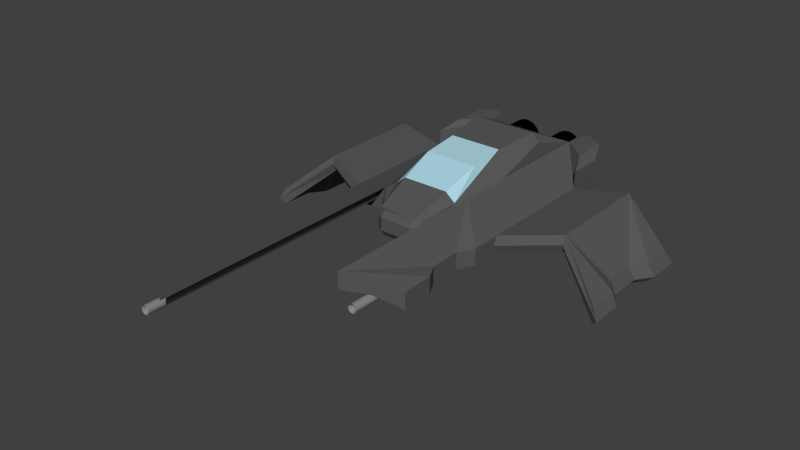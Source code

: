 # Source: StarFighter.blend  (saved by Blender 2.69.0; exported with 4.5.12 LTS)
import bpy
from mathutils import Matrix  # noqa: F401  (used for matrix-valued properties, if any)

bpy.ops.wm.read_factory_settings(use_empty=True)
scene = bpy.context.scene
scene.name = 'Scene'

# ---- collections
col_collection_1 = bpy.data.collections.new('Collection 1'); scene.collection.children.link(col_collection_1)

# ---- materials (node trees are filled in below, after node groups)
mat_coque = bpy.data.materials.new('Coque')
mat_coque.alpha_threshold = 0.0
mat_coque.use_transparent_shadow = False
mat_coque.diffuse_color = (0.1, 0.1, 0.1, 1.0)
mat_coque.roughness = 0.5
mat_coque.specular_intensity = 0.0
mat_coque.line_color = (0.0, 0.0, 0.0, 1.0)
mat_vitre = bpy.data.materials.new('Vitre')
mat_vitre.alpha_threshold = 0.0
mat_vitre.use_transparent_shadow = False
mat_vitre.diffuse_color = (0.4322, 0.6967, 0.8, 1.0)
mat_vitre.roughness = 0.5
mat_vitre.line_color = (0.0, 0.0, 0.0, 0.25)
mat_canon = bpy.data.materials.new('Canon')
mat_canon.alpha_threshold = 0.0
mat_canon.use_transparent_shadow = False
mat_canon.diffuse_color = (0.25, 0.25, 0.25, 1.0)
mat_canon.roughness = 0.5
mat_canon.specular_intensity = 0.0
mat_canon.line_color = (0.0, 0.0, 0.0, 1.0)
mat_reacteurs = bpy.data.materials.new('Reacteurs')
mat_reacteurs.alpha_threshold = 0.0
mat_reacteurs.use_transparent_shadow = False
mat_reacteurs.diffuse_color = (0.0, 0.0, 0.0, 1.0)
mat_reacteurs.roughness = 0.5
mat_reacteurs.specular_intensity = 0.0
mat_reacteurs.line_color = (0.0, 0.0, 0.0, 1.0)

# ---- material node trees

# ---- world
world_world = bpy.data.worlds.new('World'); scene.world = world_world
world_world.color = (0.05088, 0.05088, 0.05088)
world_world.use_sun_shadow = False
world_world.sun_shadow_jitter_overblur = 0.0
world_world.cycles.sampling_method = 'MANUAL'
world_world.cycles.sample_map_resolution = 256

# ---- meshes
me_cylinder = bpy.data.meshes.new('Cylinder')
me_cylinder.from_pydata([(6.0, 8.8, -48.0), (6.0, 8.8, -40.0), (6.78, 8.723, -48.0), (6.78, 8.723, -40.0), (7.531, 8.495, -48.0), (7.531, 8.495, -40.0), (8.222, 8.126, -48.0), (8.222, 8.126, -40.0), (8.828, 7.628, -48.0), (8.828, 7.628, -40.0), (9.326, 7.022, -48.0), (9.326, 7.022, -40.0), (9.696, 6.331, -48.0), (9.696, 6.331, -40.0), (9.923, 5.58, -48.0), (9.923, 5.58, -40.0), (10.0, 4.8, -48.0), (10.0, 4.8, -40.0), (9.923, 4.02, -48.0), (9.923, 4.02, -40.0), (9.696, 3.269, -48.0), (9.696, 3.269, -40.0), (9.326, 2.578, -48.0), (9.326, 2.578, -40.0), (8.828, 1.972, -48.0), (8.828, 1.972, -40.0), (8.222, 1.474, -48.0), (8.222, 1.474, -40.0), (7.531, 1.104, -48.0), (7.531, 1.104, -40.0), (6.78, 0.8768, -48.0), (6.78, 0.8768, -40.0), (6.0, 0.8, -48.0), (6.0, 0.8, -40.0), (5.22, 0.8768, -48.0), (5.22, 0.8768, -40.0), (4.469, 1.104, -48.0), (4.469, 1.104, -40.0), (3.778, 1.474, -48.0), (3.778, 1.474, -40.0), (3.172, 1.972, -48.0), (3.172, 1.972, -40.0), (2.674, 2.578, -48.0), (2.674, 2.578, -40.0), (2.304, 3.269, -48.0), (2.304, 3.269, -40.0), (2.077, 4.02, -48.0), (2.077, 4.02, -40.0), (2.0, 4.8, -48.0), (2.0, 4.8, -40.0), (2.077, 5.58, -48.0), (2.077, 5.58, -40.0), (2.304, 6.331, -48.0), (2.304, 6.331, -40.0), (2.674, 7.022, -48.0), (2.674, 7.022, -40.0), (3.172, 7.628, -48.0), (3.172, 7.628, -40.0), (3.778, 8.126, -48.0), (3.778, 8.126, -40.0), (4.469, 8.495, -48.0), (4.469, 8.495, -40.0), (5.22, 8.723, -48.0), (5.22, 8.723, -40.0), (-6.0, 8.8, -48.0), (-6.0, 8.8, -40.0), (-5.22, 8.723, -48.0), (-5.22, 8.723, -40.0), (-4.469, 8.495, -48.0), (-4.469, 8.495, -40.0), (-3.778, 8.126, -48.0), (-3.778, 8.126, -40.0), (-3.172, 7.628, -48.0), (-3.172, 7.628, -40.0), (-2.674, 7.022, -48.0), (-2.674, 7.022, -40.0), (-2.304, 6.331, -48.0), (-2.304, 6.331, -40.0), (-2.077, 5.58, -48.0), (-2.077, 5.58, -40.0), (-2.0, 4.8, -48.0), (-2.0, 4.8, -40.0), (-2.077, 4.02, -48.0), (-2.077, 4.02, -40.0), (-2.304, 3.269, -48.0), (-2.304, 3.269, -40.0), (-2.674, 2.578, -48.0), (-2.674, 2.578, -40.0), (-3.172, 1.972, -48.0), (-3.172, 1.972, -40.0), (-3.778, 1.474, -48.0), (-3.778, 1.474, -40.0), (-4.469, 1.104, -48.0), (-4.469, 1.104, -40.0), (-5.22, 0.8768, -48.0), (-5.22, 0.8768, -40.0), (-6.0, 0.8, -48.0), (-6.0, 0.8, -40.0), (-6.78, 0.8768, -48.0), (-6.78, 0.8768, -40.0), (-7.531, 1.104, -48.0), (-7.531, 1.104, -40.0), (-8.222, 1.474, -48.0), (-8.222, 1.474, -40.0), (-8.828, 1.972, -48.0), (-8.828, 1.972, -40.0), (-9.326, 2.578, -48.0), (-9.326, 2.578, -40.0), (-9.696, 3.269, -48.0), (-9.696, 3.269, -40.0), (-9.923, 4.02, -48.0), (-9.923, 4.02, -40.0), (-10.0, 4.8, -48.0), (-10.0, 4.8, -40.0), (-9.923, 5.58, -48.0), (-9.923, 5.58, -40.0), (-9.696, 6.331, -48.0), (-9.696, 6.331, -40.0), (-9.326, 7.022, -48.0), (-9.326, 7.022, -40.0), (-8.828, 7.628, -48.0), (-8.828, 7.628, -40.0), (-8.222, 8.126, -48.0), (-8.222, 8.126, -40.0), (-7.531, 8.495, -48.0), (-7.531, 8.495, -40.0), (-6.78, 8.723, -48.0), (-6.78, 8.723, -40.0), (14.64, 4.12, -1.996e-06), (14.64, 4.12, 40.0), (14.84, 4.101, -1.996e-06), (14.84, 4.101, 40.0), (15.02, 4.044, -1.996e-06), (15.02, 4.044, 40.0), (15.2, 3.951, -1.996e-06), (15.2, 3.951, 40.0), (15.35, 3.827, -1.996e-06), (15.35, 3.827, 40.0), (15.47, 3.676, -1.996e-06), (15.47, 3.676, 40.0), (15.56, 3.503, -1.996e-06), (15.56, 3.503, 40.0), (15.62, 3.315, -1.996e-06), (15.62, 3.315, 40.0), (15.64, 3.12, -1.996e-06), (15.64, 3.12, 40.0), (15.62, 2.925, -1.996e-06), (15.62, 2.925, 40.0), (15.56, 2.737, -1.996e-06), (15.56, 2.737, 40.0), (15.47, 2.564, -1.996e-06), (15.47, 2.564, 40.0), (15.35, 2.413, -1.996e-06), (15.35, 2.413, 40.0), (15.2, 2.289, -1.996e-06), (15.2, 2.289, 40.0), (15.02, 2.196, -1.996e-06), (15.02, 2.196, 40.0), (14.84, 2.139, -1.996e-06), (14.84, 2.139, 40.0), (14.64, 2.12, -1.996e-06), (14.64, 2.12, 40.0), (14.44, 2.139, -1.996e-06), (14.44, 2.139, 40.0), (14.26, 2.196, -1.996e-06), (14.26, 2.196, 40.0), (14.08, 2.289, -1.996e-06), (14.08, 2.289, 40.0), (13.93, 2.413, -1.996e-06), (13.93, 2.413, 40.0), (13.81, 2.564, -1.996e-06), (13.81, 2.564, 40.0), (13.72, 2.737, -1.996e-06), (13.72, 2.737, 40.0), (13.66, 2.925, -1.996e-06), (13.66, 2.925, 40.0), (13.64, 3.12, -1.996e-06), (13.64, 3.12, 40.0), (13.66, 3.315, -1.996e-06), (13.66, 3.315, 40.0), (13.72, 3.503, -1.996e-06), (13.72, 3.503, 40.0), (13.81, 3.676, -1.996e-06), (13.81, 3.676, 40.0), (13.93, 3.827, -1.996e-06), (13.93, 3.827, 40.0), (14.08, 3.951, -1.996e-06), (14.08, 3.951, 40.0), (14.26, 4.044, -1.996e-06), (14.26, 4.044, 40.0), (14.44, 4.101, -1.996e-06), (14.44, 4.101, 40.0), (-14.54, 4.12, -1.974e-06), (-14.64, 4.12, 65.0), (-14.34, 4.101, -1.974e-06), (-14.44, 4.101, 65.0), (-14.16, 4.044, -1.974e-06), (-14.26, 4.044, 65.0), (-13.98, 3.951, -1.974e-06), (-14.08, 3.951, 65.0), (-13.83, 3.827, -1.974e-06), (-13.93, 3.827, 65.0), (-13.71, 3.676, -1.974e-06), (-13.81, 3.676, 65.0), (-13.62, 3.503, -1.974e-06), (-13.72, 3.503, 65.0), (-13.56, 3.315, -1.974e-06), (-13.66, 3.315, 65.0), (-13.54, 3.12, -1.974e-06), (-13.64, 3.12, 65.0), (-13.56, 2.925, -1.974e-06), (-13.66, 2.925, 65.0), (-13.62, 2.737, -1.974e-06), (-13.72, 2.737, 65.0), (-13.71, 2.564, -1.974e-06), (-13.81, 2.564, 65.0), (-13.83, 2.413, -1.974e-06), (-13.93, 2.413, 65.0), (-13.98, 2.289, -1.974e-06), (-14.08, 2.289, 65.0), (-14.16, 2.196, -1.974e-06), (-14.26, 2.196, 65.0), (-14.34, 2.139, -1.974e-06), (-14.44, 2.139, 65.0), (-14.54, 2.12, -1.974e-06), (-14.64, 2.12, 65.0), (-14.74, 2.139, -1.974e-06), (-14.84, 2.139, 65.0), (-14.92, 2.196, -1.974e-06), (-15.02, 2.196, 65.0), (-15.1, 2.289, -1.974e-06), (-15.2, 2.289, 65.0), (-15.25, 2.413, -1.974e-06), (-15.35, 2.413, 65.0), (-15.37, 2.564, -1.974e-06), (-15.47, 2.564, 65.0), (-15.46, 2.737, -1.974e-06), (-15.56, 2.737, 65.0), (-15.52, 2.925, -1.974e-06), (-15.62, 2.925, 65.0), (-15.54, 3.12, -1.974e-06), (-15.64, 3.12, 65.0), (-15.52, 3.315, -1.974e-06), (-15.62, 3.315, 65.0), (-15.46, 3.503, -1.974e-06), (-15.56, 3.503, 65.0), (-15.37, 3.676, -1.974e-06), (-15.47, 3.676, 65.0), (-15.25, 3.827, -1.974e-06), (-15.35, 3.827, 65.0), (-15.1, 3.951, -1.974e-06), (-15.2, 3.951, 65.0), (-14.92, 4.044, -1.974e-06), (-15.02, 4.044, 65.0), (-14.74, 4.101, -1.974e-06), (-14.84, 4.101, 65.0), (19.2, 1.931e-05, 30.0), (-11.2, 6.0, 64.0), (-19.2, -1.931e-05, -30.0), (19.2, 4.0, 30.0), (-11.2, 10.0, 64.0), (19.2, -1.931e-05, -30.0), (11.2, -2.551e-05, -40.0), (11.2, 6.0, 40.0), (-19.2, 3.457e-05, 54.0), (19.2, 4.0, -30.0), (11.2, 10.0, -40.0), (11.2, 10.0, 40.0), (-19.2, 4.0, 54.0), (-11.2, 10.0, -1.629e-06), (-11.2, 6.0, -3.839e-06), (8.0, 8.0, -5.118e-06), (11.2, 6.0, -3.839e-06), (-6.4, 14.0, -18.0), (6.4, 14.0, -18.0), (-11.2, -2.551e-05, -40.0), (-11.2, 10.0, -40.0), (-19.2, 4.0, -30.0), (-19.2, -2.456e-05, -38.57), (19.2, -1.74e-05, -38.57), (-11.2, 10.0, -44.0), (-13.0, -1.347e-05, -46.0), (8.0, 15.0, -29.0), (-8.0, 15.0, -29.0), (5.6, 6.0, 8.0), (5.6, 5.007e-06, 8.0), (-5.6, 6.0, 8.0), (-5.6, 5.007e-06, 8.0), (-6.4, 13.0, -9.0), (6.4, 13.0, -9.0), (5.6, 10.0, 5.523e-06), (-5.6, 10.0, 7.55e-07), (10.24, 13.39, -28.1), (-8.0, 8.0, -5.118e-06), (-10.12, 12.12, -30.43), (11.2, 10.0, 7.908e-06), (19.2, 4.0, 9.362e-06), (19.2, 0.0, -9.537e-06), (32.0, 2.0, -32.0), (32.0, 6.0, -32.0), (32.0, 6.0, -6.0), (32.0, 2.0, -6.0), (43.2, -8.0, -30.0), (43.2, -4.0, -30.0), (43.2, -4.0, 1.925e-05), (43.2, -8.0, 3.497e-07), (-19.2, 4.0, -2.559e-06), (-19.2, 0.0, 0.0), (-32.0, 2.0, -32.0), (-32.0, 6.0, -32.0), (-32.0, 6.0, -6.0), (-32.0, 2.0, -6.0), (-43.2, -8.0, -30.0), (-43.2, -4.0, -30.0), (-43.2, -4.0, -2.465e-06), (-43.2, -8.0, 9.379e-08), (-15.2, 4.0, -2.559e-06), (-15.2, 4.0, 59.0), (15.2, 4.0, -7.327e-06), (15.2, 4.0, 35.0), (12.8, 0.0, -4.768e-06), (-12.8, 0.0, 0.0), (-6.0, 4.8, -45.0), (6.0, 4.8, -45.0), (14.54, 3.13, 38.0), (-14.74, 3.13, 62.0), (19.2, 2.0, -30.83), (-5.6, 1.5, 9.0), (5.6, 1.5, 9.0), (-5.6, 4.5, 9.0), (5.6, 4.5, 9.0), (-19.2, 2.0, -30.83), (19.2, 2.0, 1.0), (32.0, 4.0, -32.83), (32.0, 4.0, -5.0), (44.64, -6.68, -30.83), (44.64, -6.68, 1.0), (-19.2, 2.0, 1.0), (-32.0, 4.0, -5.0), (-44.64, -6.68, 1.0), (-32.0, 4.0, -32.83), (-44.64, -6.68, -30.83), (-19.2, 4.0, 37.0), (-19.2, 2.593e-05, 37.0), (-19.2, 4.0, 17.0), (-19.2, 8.643e-06, 17.0), (-17.5, 4.0, 33.75), (-17.5, 2.161e-05, 33.75), (-17.5, 4.0, 20.25), (-17.5, 1.296e-05, 20.25), (19.2, 4.0, 7.5), (19.2, 1.448e-05, 22.5), (19.2, 4.0, 22.5), (19.2, 4.828e-06, 7.5), (17.2, 4.0, 11.25), (17.2, 1.207e-05, 18.75), (17.2, 4.0, 18.75), (17.2, 7.242e-06, 11.25), (-19.2, 8.0, -38.57), (-17.2, 10.0, -43.57), (-17.2, 10.0, -35.0), (-19.2, 8.0, -30.0), (19.2, 8.0, -30.0), (17.2, 10.0, -43.57), (19.2, 8.0, -38.57), (17.2, 10.0, -35.0), (19.42, 1.76, 2.986), (-40.52, -4.0, -15.0), (-40.52, -8.0, -15.0), (-41.96, -6.68, -14.92), (-43.2, -4.0, -22.5), (-43.2, -8.0, -22.5), (-44.64, -6.68, -6.958), (-43.2, -4.0, -7.5), (-43.2, -8.0, -7.5), (-44.64, -6.68, -22.88), (-43.2, -4.0, -26.25), (-43.2, -8.0, -26.25), (-44.64, -6.68, -2.979), (-43.2, -4.0, -3.75), (-43.2, -8.0, -3.75), (-44.64, -6.68, -26.85), (-40.52, -4.0, -18.75), (-40.52, -8.0, -18.75), (-41.96, -6.68, -10.94), (-40.52, -4.0, -11.25), (-40.52, -8.0, -11.25), (-41.96, -6.68, -18.9), (43.2, -4.0, -7.5), (43.2, -8.0, -22.5), (44.64, -6.68, -6.958), (43.2, -4.0, -22.5), (43.2, -8.0, -7.5), (44.64, -6.68, -22.87), (40.52, -4.0, -11.25), (40.52, -8.0, -18.75), (41.96, -6.68, -10.94), (40.52, -4.0, -18.75), (40.52, -8.0, -11.25), (41.96, -6.68, -18.9), (13.0, 0.0, -46.0), (13.0, 10.0, -46.0), (11.2, -2.468e-05, -44.0), (11.2, 10.0, -44.0), (-11.2, -2.825e-05, -44.0), (-13.0, 10.0, -46.0), (-4.0, 5.007e-06, 9.0), (-4.0, 6.0, 9.0), (4.0, 4.5, 10.0), (4.0, 1.5, 10.0), (4.0, 5.007e-06, 9.0), (4.0, 6.0, 9.0), (-4.0, 4.5, 10.0), (-4.0, 1.5, 10.0), (-11.2, 6.0, 64.0)], [], [(0, 1, 3, 2), (2, 3, 5, 4), (4, 5, 7, 6), (6, 7, 9, 8), (8, 9, 11, 10), (10, 11, 13, 12), (12, 13, 15, 14), (14, 15, 17, 16), (16, 17, 19, 18), (18, 19, 21, 20), (20, 21, 23, 22), (22, 23, 25, 24), (24, 25, 27, 26), (26, 27, 29, 28), (28, 29, 31, 30), (30, 31, 33, 32), (32, 33, 35, 34), (34, 35, 37, 36), (36, 37, 39, 38), (38, 39, 41, 40), (40, 41, 43, 42), (42, 43, 45, 44), (44, 45, 47, 46), (46, 47, 49, 48), (48, 49, 51, 50), (50, 51, 53, 52), (52, 53, 55, 54), (54, 55, 57, 56), (56, 57, 59, 58), (58, 59, 61, 60), (3, 1, 63, 61, 59, 57, 55, 53, 51, 49, 47, 45, 43, 41, 39, 37, 35, 33, 31, 29, 27, 25, 23, 21, 19, 17, 15, 13, 11, 9, 7, 5), (62, 63, 1, 0), (60, 61, 63, 62), (323, 0, 2), (64, 65, 67, 66), (66, 67, 69, 68), (68, 69, 71, 70), (70, 71, 73, 72), (72, 73, 75, 74), (74, 75, 77, 76), (76, 77, 79, 78), (78, 79, 81, 80), (80, 81, 83, 82), (82, 83, 85, 84), (84, 85, 87, 86), (86, 87, 89, 88), (88, 89, 91, 90), (90, 91, 93, 92), (92, 93, 95, 94), (94, 95, 97, 96), (96, 97, 99, 98), (98, 99, 101, 100), (100, 101, 103, 102), (102, 103, 105, 104), (104, 105, 107, 106), (106, 107, 109, 108), (108, 109, 111, 110), (110, 111, 113, 112), (112, 113, 115, 114), (114, 115, 117, 116), (116, 117, 119, 118), (118, 119, 121, 120), (120, 121, 123, 122), (122, 123, 125, 124), (67, 65, 127, 125, 123, 121, 119, 117, 115, 113, 111, 109, 107, 105, 103, 101, 99, 97, 95, 93, 91, 89, 87, 85, 83, 81, 79, 77, 75, 73, 71, 69), (126, 127, 65, 64), (124, 125, 127, 126), (128, 129, 131, 130), (130, 131, 133, 132), (132, 133, 135, 134), (134, 135, 137, 136), (136, 137, 139, 138), (138, 139, 141, 140), (140, 141, 143, 142), (142, 143, 145, 144), (144, 145, 147, 146), (146, 147, 149, 148), (148, 149, 151, 150), (150, 151, 153, 152), (152, 153, 155, 154), (154, 155, 157, 156), (156, 157, 159, 158), (158, 159, 161, 160), (160, 161, 163, 162), (162, 163, 165, 164), (164, 165, 167, 166), (166, 167, 169, 168), (168, 169, 171, 170), (170, 171, 173, 172), (172, 173, 175, 174), (174, 175, 177, 176), (176, 177, 179, 178), (178, 179, 181, 180), (180, 181, 183, 182), (182, 183, 185, 184), (184, 185, 187, 186), (186, 187, 189, 188), (190, 191, 129, 128), (188, 189, 191, 190), (128, 130, 132, 134, 136, 138, 140, 142, 144, 146, 148, 150, 152, 154, 156, 158, 160, 162, 164, 166, 168, 170, 172, 174, 176, 178, 180, 182, 184, 186, 188, 190), (192, 193, 195, 194), (194, 195, 197, 196), (196, 197, 199, 198), (198, 199, 201, 200), (200, 201, 203, 202), (202, 203, 205, 204), (204, 205, 207, 206), (206, 207, 209, 208), (208, 209, 211, 210), (210, 211, 213, 212), (212, 213, 215, 214), (214, 215, 217, 216), (216, 217, 219, 218), (218, 219, 221, 220), (220, 221, 223, 222), (222, 223, 225, 224), (224, 225, 227, 226), (226, 227, 229, 228), (228, 229, 231, 230), (230, 231, 233, 232), (232, 233, 235, 234), (234, 235, 237, 236), (236, 237, 239, 238), (238, 239, 241, 240), (240, 241, 243, 242), (242, 243, 245, 244), (244, 245, 247, 246), (246, 247, 249, 248), (248, 249, 251, 250), (250, 251, 253, 252), (325, 195, 193), (254, 255, 193, 192), (252, 253, 255, 254), (192, 194, 196, 198, 200, 202, 204, 206, 208, 210, 212, 214, 216, 218, 220, 222, 224, 226, 228, 230, 232, 234, 236, 238, 240, 242, 244, 246, 248, 250, 252, 254), (260, 268, 264, 317, 257), (259, 267, 263, 319, 256), (318, 319, 263, 272), (307, 321, 270, 316), (270, 269, 260, 414), (401, 400, 402, 403), (361, 358, 278, 258, 277), (365, 266, 265, 362), (275, 404, 280, 276), (273, 274, 282, 283), (289, 288, 291, 290), (288, 289, 274, 273), (275, 287, 270), (337, 306, 310, 338), (292, 282, 274, 271), (271, 274, 289), (271, 289, 290), (271, 290, 284), (285, 272, 271), (292, 271, 272), (272, 262, 292), (292, 266, 282), (283, 276, 294), (275, 294, 276), (294, 293, 273, 283), (273, 293, 288), (270, 293, 294), (270, 275, 276, 269), (272, 295, 266, 262), (263, 267, 295, 272), (291, 288, 293), (286, 291, 293), (287, 293, 270), (409, 328, 330, 408), (282, 266, 276, 283), (265, 266, 295, 296), (297, 261, 298, 301), (326, 265, 299, 333), (332, 297, 301, 334), (265, 296, 300, 299), (333, 299, 303, 335), (334, 301, 305, 336), (307, 345, 344, 306), (269, 276, 277, 306), (373, 314, 379), (306, 277, 309, 310), (312, 308, 371, 377), (338, 310, 314, 339), (262, 272, 285), (413, 409, 408, 412), (292, 262, 266), (272, 320, 297, 318), (275, 270, 321), (316, 270, 257, 317), (347, 346, 348, 349), (262, 320, 272), (320, 262, 261, 297), (358, 361, 360, 359), (266, 262, 275, 276), (405, 359, 360, 276, 280), (276, 360, 361, 277), (404, 281, 405, 280), (400, 364, 279), (270, 294, 275), (331, 258, 308, 340), (258, 307, 311, 308), (378, 372, 374, 380, 315, 339), (340, 308, 312, 341), (258, 275, 321, 307), (322, 94, 96), (322, 96, 98), (322, 98, 100), (322, 100, 102), (322, 102, 104), (322, 104, 106), (322, 106, 108), (322, 108, 110), (322, 110, 112), (322, 112, 114), (322, 114, 116), (322, 116, 118), (322, 118, 120), (322, 120, 122), (322, 122, 124), (322, 124, 126), (322, 126, 64), (322, 64, 66), (322, 66, 68), (322, 68, 70), (322, 70, 72), (322, 72, 74), (322, 74, 76), (322, 76, 78), (322, 78, 80), (322, 80, 82), (322, 82, 84), (322, 84, 86), (322, 86, 88), (322, 88, 90), (322, 90, 92), (322, 92, 94), (323, 62, 0), (323, 60, 62), (323, 58, 60), (323, 56, 58), (323, 54, 56), (323, 52, 54), (323, 50, 52), (323, 48, 50), (323, 46, 48), (323, 44, 46), (323, 42, 44), (323, 40, 42), (323, 38, 40), (323, 36, 38), (323, 34, 36), (323, 32, 34), (323, 30, 32), (323, 28, 30), (323, 26, 28), (323, 24, 26), (323, 22, 24), (323, 20, 22), (323, 18, 20), (323, 16, 18), (323, 14, 16), (323, 12, 14), (323, 10, 12), (323, 8, 10), (323, 6, 8), (323, 4, 6), (323, 2, 4), (324, 131, 129), (324, 129, 191), (324, 191, 189), (324, 189, 187), (324, 187, 185), (324, 185, 183), (324, 183, 181), (324, 181, 179), (324, 179, 177), (324, 177, 175), (324, 175, 173), (324, 173, 171), (324, 171, 169), (324, 169, 167), (324, 167, 165), (324, 165, 163), (324, 163, 161), (324, 161, 159), (324, 159, 157), (324, 157, 155), (324, 155, 153), (324, 153, 151), (324, 151, 149), (324, 149, 147), (324, 147, 145), (324, 145, 143), (324, 143, 141), (324, 141, 139), (324, 139, 137), (324, 137, 135), (324, 135, 133), (324, 133, 131), (325, 193, 255), (325, 255, 253), (325, 253, 251), (325, 251, 249), (325, 249, 247), (325, 247, 245), (325, 245, 243), (325, 243, 241), (325, 241, 239), (325, 239, 237), (325, 237, 235), (325, 235, 233), (325, 233, 231), (325, 231, 229), (325, 229, 227), (325, 227, 225), (325, 225, 223), (325, 223, 221), (325, 221, 219), (325, 219, 217), (325, 217, 215), (325, 215, 213), (325, 213, 211), (325, 211, 209), (325, 209, 207), (325, 207, 205), (325, 205, 203), (325, 203, 201), (325, 201, 199), (325, 199, 197), (325, 197, 195), (412, 407, 286, 329), (406, 413, 327, 287), (330, 271, 284), (328, 271, 330), (271, 328, 285), (327, 293, 287), (293, 327, 329), (329, 286, 293), (307, 337, 338, 311), (261, 326, 333, 298), (296, 332, 334, 300), (393, 335, 303, 391), (298, 333, 335, 302), (300, 334, 336, 304), (311, 338, 339, 315), (277, 331, 340, 309), (381, 341, 312, 377, 371, 375), (309, 340, 341, 313), (348, 344, 345, 349), (343, 264, 268, 342), (342, 346, 347, 343), (316, 345, 307), (316, 349, 345), (343, 317, 264), (256, 351, 352, 259), (351, 355, 356, 352), (354, 356, 355, 357), (350, 354, 357, 353), (296, 350, 353, 297), (353, 318, 297), (357, 318, 353), (319, 351, 256), (319, 355, 351), (318, 357, 355, 319), (259, 352, 267), (356, 267, 352), (354, 295, 267, 356), (295, 354, 350), (295, 350, 296), (348, 269, 344), (344, 269, 306), (269, 348, 346, 260), (260, 346, 342), (260, 342, 268), (279, 364, 362, 265, 326, 261), (364, 363, 365, 362), (376, 313, 341, 381, 375, 370), (384, 369, 387, 383, 368, 386), (387, 375, 371, 383), (382, 370, 375, 387), (379, 373, 372, 378, 339, 314), (372, 384, 386, 374), (373, 385, 384, 372), (385, 367, 382, 387, 369, 384), (378, 339, 372), (380, 315, 374), (376, 370, 313), (381, 375, 341), (377, 371, 312), (385, 367, 382), (369, 384, 387), (368, 386, 383), (373, 314, 310), (310, 385, 373), (367, 385, 310, 309, 382), (309, 370, 382), (370, 309, 313), (308, 383, 371), (311, 386, 383, 308), (386, 311, 374), (374, 311, 315), (396, 394, 388, 390), (398, 396, 390, 392), (393, 391, 397, 399), (389, 393, 399, 395), (336, 390, 388, 304), (335, 393, 389, 302), (390, 336, 305, 392), (395, 399, 396, 398), (394, 396, 399, 397), (392, 305, 301), (301, 398, 392), (389, 298, 302), (395, 298, 389), (398, 301, 298, 395), (397, 299, 300, 394), (299, 397, 391), (394, 300, 388), (388, 300, 304), (391, 303, 299), (363, 401, 403, 266, 365), (266, 403, 402, 262), (262, 402, 400, 279, 261), (258, 278, 281, 404, 275), (400, 363, 364), (400, 401, 363), (405, 281, 359), (281, 358, 359), (358, 281, 278), (275, 262, 285, 410, 406, 287), (327, 413, 412, 329), (330, 284, 411, 408), (285, 328, 409, 410), (407, 411, 284, 290, 291, 286), (411, 407, 412, 408), (409, 413, 406, 410), (343, 347, 317), (316, 317, 347, 349)])
me_cylinder.polygons.foreach_set('material_index', [3, 3, 3, 3, 3, 3, 3, 3, 3, 3, 3, 3, 3, 3, 3, 3, 3, 3, 3, 3, 3, 3, 3, 3, 3, 3, 3, 3, 3, 3, 0, 3, 3, 3, 3, 3, 3, 3, 3, 3, 3, 3, 3, 3, 3, 3, 3, 3, 3, 3, 3, 3, 3, 3, 3, 3, 3, 3, 3, 3, 3, 3, 3, 3, 0, 3, 3, 2, 2, 2, 2, 2, 2, 2, 2, 2, 2, 2, 2, 2, 2, 2, 2, 2, 2, 2, 2, 2, 2, 2, 2, 2, 2, 2, 2, 2, 2, 2, 2, 0, 2, 2, 2, 2, 2, 2, 2, 2, 2, 2, 2, 2, 2, 2, 2, 2, 2, 2, 2, 2, 2, 2, 2, 2, 2, 2, 2, 2, 2, 2, 2, 2, 2, 0, 0, 0, 0, 0, 0, 0, 0, 0, 0, 0, 1, 1, 0, 0, 0, 1, 1, 0, 0, 0, 0, 0, 0, 0, 0, 1, 0, 0, 0, 0, 1, 0, 0, 0, 0, 0, 0, 0, 0, 0, 0, 0, 0, 0, 0, 0, 0, 0, 0, 0, 0, 0, 0, 0, 0, 0, 0, 0, 0, 0, 0, 0, 0, 0, 0, 0, 0, 0, 0, 3, 3, 3, 3, 3, 3, 3, 3, 3, 3, 3, 3, 3, 3, 3, 3, 3, 3, 3, 3, 3, 3, 3, 3, 3, 3, 3, 3, 3, 3, 3, 3, 3, 3, 3, 3, 3, 3, 3, 3, 3, 3, 3, 3, 3, 3, 3, 3, 3, 3, 3, 3, 3, 3, 3, 3, 3, 3, 3, 3, 3, 3, 3, 2, 2, 2, 2, 2, 2, 2, 2, 2, 2, 2, 2, 2, 2, 2, 2, 2, 2, 2, 2, 2, 2, 2, 2, 2, 2, 2, 2, 2, 2, 2, 2, 2, 2, 2, 2, 2, 2, 2, 2, 2, 2, 2, 2, 2, 2, 2, 2, 2, 2, 2, 2, 2, 2, 2, 2, 2, 2, 2, 2, 2, 2, 2, 0, 0, 0, 0, 0, 0, 0, 0, 0, 0, 0, 0, 0, 0, 0, 0, 0, 0, 0, 0, 0, 0, 0, 0, 0, 0, 0, 0, 0, 0, 0, 0, 0, 0, 0, 0, 0, 0, 0, 0, 0, 0, 0, 0, 0, 0, 0, 0, 0, 0, 0, 0, 0, 0, 0, 0, 0, 0, 0, 0, 0, 0, 0, 0, 0, 0, 0, 0, 0, 0, 0, 0, 0, 0, 0, 0, 0, 0, 0, 0, 0, 0, 0, 0, 0, 0, 0, 0, 0, 0, 0, 0, 0, 0, 0, 0, 0, 0, 0, 0, 0, 0, 0, 0, 0, 0, 0, 0])
me_cylinder.materials.append(mat_coque)
me_cylinder.materials.append(mat_vitre)
me_cylinder.materials.append(mat_canon)
me_cylinder.materials.append(mat_reacteurs)
me_cylinder.use_remesh_preserve_volume = False
me_cylinder.use_remesh_preserve_attributes = False
me_cylinder.use_mirror_vertex_groups = False
me_cylinder.update()

# ---- objects
ob_chasseur = bpy.data.objects.new('Chasseur', me_cylinder)

# ---- transforms, parenting, visibility, modifiers, constraints
ob_chasseur.location = (1.192e-07, 0.0, -2.98e-08)
ob_chasseur.rotation_euler = (1.571, 0.0, 0.0)
ob_chasseur.scale = (0.125, 0.125, 0.125)
ob_chasseur.lineart.crease_threshold = 0.0

# ---- collection membership
col_collection_1.objects.link(ob_chasseur)

# ---- scene / render settings (as saved in the file)
scene.frame_start = 1; scene.frame_end = 250; scene.frame_set(1)
scene.render.engine = 'BLENDER_EEVEE_NEXT'
scene.render.image_settings.color_mode = 'RGB'
scene.render.image_settings.compression = 90
scene.render.resolution_percentage = 50
scene.render.fps = 30
scene.render.dither_intensity = 0.0
scene.render.bake_margin = 2
scene.cycles.use_denoising = False
scene.cycles.samples = 10
scene.cycles.sampling_pattern = 'TABULATED_SOBOL'
scene.cycles.light_sampling_threshold = 0.0
scene.cycles.use_adaptive_sampling = False
scene.cycles.use_light_tree = False
scene.cycles.blur_glossy = 0.0
scene.cycles.volume_bounces = 1
scene.cycles.pixel_filter_type = 'GAUSSIAN'
scene.cycles.sample_clamp_indirect = 0.0
scene.view_settings.view_transform = 'Standard'
bpy.context.view_layer.update()

# ---- added for rendering (the .blend has no active camera and no usable light): camera, sun
cam_auto = bpy.data.cameras.new('AutoCamera')
cam_auto.lens = 50.0
cam_auto.sensor_width = 36.0
cam_auto.clip_end = 1000.0
ob_auto_camera = bpy.data.objects.new('AutoCamera', cam_auto)
scene.collection.objects.link(ob_auto_camera)
ob_auto_camera.location = (16.8667, -21.3025, 13.9309)
ob_auto_camera.rotation_euler = (1.09748, -7.21219e-08, 0.694738)
scene.camera = ob_auto_camera
light_auto_sun = bpy.data.lights.new('AutoSun', 'SUN')
light_auto_sun.energy = 3.0
light_auto_sun.angle = 0.0523599
ob_auto_sun = bpy.data.objects.new('AutoSun', light_auto_sun)
scene.collection.objects.link(ob_auto_sun)
ob_auto_sun.rotation_euler = (0.872665, 0.174533, 0.523599)
bpy.context.view_layer.update()
